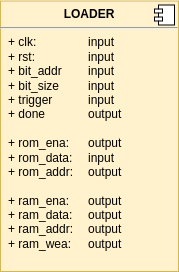

The diagram above was exported from draw.io. Its source (the exported page's mxGraphModel, read from the mxfile embedded in the PNG):
<mxGraphModel dx="1409" dy="1789" grid="1" gridSize="10" guides="1" tooltips="1" connect="1" arrows="1" fold="1" page="1" pageScale="1" pageWidth="827" pageHeight="1169" math="0" shadow="0">
  <root>
    <mxCell id="0" />
    <mxCell id="1" parent="0" />
    <mxCell id="2" value="&lt;p style=&quot;margin:0px;margin-top:6px;text-align:center;&quot;&gt;&lt;b&gt;LOADER&lt;/b&gt;&lt;/p&gt;&lt;hr&gt;&lt;p style=&quot;margin:0px;margin-left:8px;&quot;&gt;+ clk:&amp;nbsp;&#09;&lt;span style=&quot;white-space: pre;&quot;&gt;&#09;&lt;/span&gt;&lt;span style=&quot;white-space: pre;&quot;&gt;&#09;&lt;/span&gt;input&lt;br&gt;&lt;/p&gt;&lt;p style=&quot;margin:0px;margin-left:8px;&quot;&gt;+ rst:&lt;span style=&quot;white-space: pre;&quot;&gt;&#09;&lt;/span&gt;&lt;span style=&quot;white-space: pre;&quot;&gt;&#09;&lt;/span&gt;input&lt;/p&gt;&lt;p style=&quot;margin:0px;margin-left:8px;&quot;&gt;+ bit_addr&lt;span style=&quot;white-space: pre;&quot;&gt;&#09;&lt;/span&gt;input&lt;/p&gt;&lt;p style=&quot;margin:0px;margin-left:8px;&quot;&gt;+ bit_size&lt;span style=&quot;white-space: pre;&quot;&gt;&#09;&lt;/span&gt;&lt;span style=&quot;white-space: pre;&quot;&gt;&#09;&lt;/span&gt;input&lt;/p&gt;&lt;p style=&quot;margin:0px;margin-left:8px;&quot;&gt;+ trigger&lt;span style=&quot;white-space: pre;&quot;&gt;&#09;&lt;/span&gt;&lt;span style=&quot;white-space: pre;&quot;&gt;&#09;&lt;/span&gt;input&lt;/p&gt;&lt;p style=&quot;margin:0px;margin-left:8px;&quot;&gt;+ done&lt;span style=&quot;white-space: pre;&quot;&gt;&#09;&lt;/span&gt;&lt;span style=&quot;white-space: pre;&quot;&gt;&#09;&lt;/span&gt;output&lt;/p&gt;&lt;p style=&quot;margin:0px;margin-left:8px;&quot;&gt;&lt;br&gt;&lt;/p&gt;&lt;p style=&quot;margin:0px;margin-left:8px;&quot;&gt;+ rom_ena:&lt;span style=&quot;&quot;&gt;&#09;&lt;span style=&quot;white-space: pre;&quot;&gt;&#09;&lt;/span&gt;&lt;/span&gt;output&lt;br&gt;+ rom_data&lt;span style=&quot;background-color: initial;&quot;&gt;:&lt;span style=&quot;&quot;&gt;&#09;&lt;span style=&quot;white-space: pre;&quot;&gt;&#09;&lt;/span&gt;&lt;/span&gt;input&lt;/span&gt;&lt;/p&gt;&lt;p style=&quot;margin:0px;margin-left:8px;&quot;&gt;&lt;span style=&quot;background-color: initial;&quot;&gt;+ rom_addr:&lt;span style=&quot;white-space: pre;&quot;&gt;&#09;&lt;/span&gt;output&lt;/span&gt;&lt;/p&gt;&lt;p style=&quot;margin:0px;margin-left:8px;&quot;&gt;&lt;br&gt;&lt;/p&gt;&lt;p style=&quot;margin:0px;margin-left:8px;&quot;&gt;&lt;span style=&quot;background-color: initial;&quot;&gt;+ ram_ena:&lt;span style=&quot;&quot;&gt;&#09;&lt;span style=&quot;white-space: pre;&quot;&gt;&#09;&lt;/span&gt;&lt;/span&gt;output&lt;/span&gt;&lt;/p&gt;&lt;p style=&quot;margin:0px;margin-left:8px;&quot;&gt;&lt;span style=&quot;background-color: initial;&quot;&gt;+ ram_data:&lt;span style=&quot;white-space: pre;&quot;&gt;&#09;&lt;/span&gt;output&lt;/span&gt;&lt;/p&gt;&lt;p style=&quot;margin:0px;margin-left:8px;&quot;&gt;&lt;span style=&quot;background-color: initial;&quot;&gt;+ ram_addr:&lt;span style=&quot;white-space: pre;&quot;&gt;&#09;&lt;/span&gt;output&lt;/span&gt;&lt;/p&gt;&lt;p style=&quot;margin:0px;margin-left:8px;&quot;&gt;+ ram_wea:&lt;span style=&quot;white-space: pre;&quot;&gt;&#09;&lt;/span&gt;output&lt;/p&gt;" style="align=left;overflow=fill;html=1;dropTarget=0;whiteSpace=wrap;fillColor=#fff2cc;strokeColor=#d6b656;" vertex="1" parent="1">
      <mxGeometry x="1070" y="959.5" width="178" height="270.5" as="geometry" />
    </mxCell>
    <mxCell id="3" value="" style="shape=component;jettyWidth=8;jettyHeight=4;" vertex="1" parent="2">
      <mxGeometry x="1" width="20" height="20" relative="1" as="geometry">
        <mxPoint x="-24" y="4" as="offset" />
      </mxGeometry>
    </mxCell>
  </root>
</mxGraphModel>